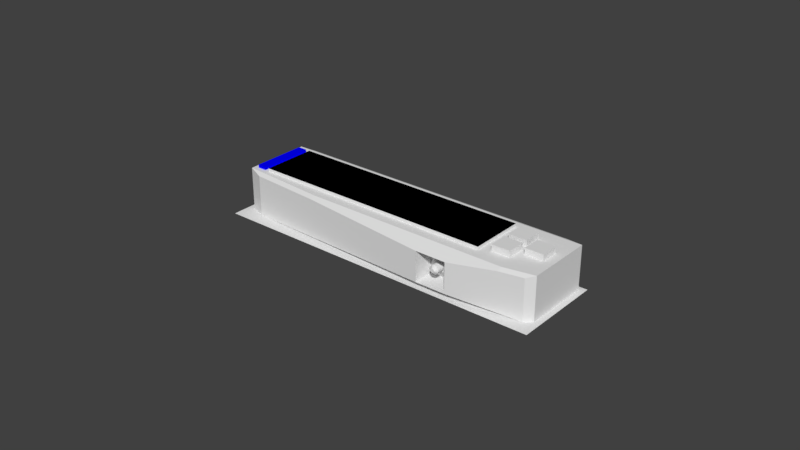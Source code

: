 # Source: LiquidDisp.blend  (saved by Blender 2.79.0; exported with 4.5.12 LTS)
import bpy
from mathutils import Matrix  # noqa: F401  (used for matrix-valued properties, if any)

bpy.ops.wm.read_factory_settings(use_empty=True)
scene = bpy.context.scene
scene.name = 'Scene'

# ---- collections
col_collection_1 = bpy.data.collections.new('Collection 1'); scene.collection.children.link(col_collection_1)

# ---- materials (node trees are filled in below, after node groups)
mat_liquidextmaterial = bpy.data.materials.new('LiquidExtMaterial')
mat_liquidextmaterial.alpha_threshold = 0.0
mat_liquidextmaterial.use_transparent_shadow = False
mat_liquidextmaterial.roughness = 0.5
mat_liquidindmaterial = bpy.data.materials.new('LiquidIndMaterial')
mat_liquidindmaterial.alpha_threshold = 0.0
mat_liquidindmaterial.use_transparent_shadow = False
mat_liquidindmaterial.diffuse_color = (0.0, 0.0, 1.0, 1.0)
mat_liquidindmaterial.roughness = 0.5
mat_buttonmaterial = bpy.data.materials.new('ButtonMaterial')
mat_buttonmaterial.alpha_threshold = 0.0
mat_buttonmaterial.use_transparent_shadow = False
mat_buttonmaterial.roughness = 0.5
mat_dispensermaterial = bpy.data.materials.new('DispenserMaterial')
mat_dispensermaterial.alpha_threshold = 0.0
mat_dispensermaterial.use_transparent_shadow = False
mat_dispensermaterial.roughness = 0.5
mat_screenmaterial = bpy.data.materials.new('ScreenMaterial')
mat_screenmaterial.alpha_threshold = 0.0
mat_screenmaterial.use_transparent_shadow = False
mat_screenmaterial.diffuse_color = (0.0, 0.0, 0.0, 1.0)
mat_screenmaterial.roughness = 0.5
mat_backplatematerial = bpy.data.materials.new('BackplateMaterial')
mat_backplatematerial.alpha_threshold = 0.0
mat_backplatematerial.use_transparent_shadow = False
mat_backplatematerial.roughness = 0.5

# ---- material node trees

# ---- world
world_world = bpy.data.worlds.new('World'); scene.world = world_world
world_world.color = (0.05088, 0.05088, 0.05088)
world_world.use_sun_shadow = False
world_world.sun_shadow_jitter_overblur = 0.0
world_world.cycles.sampling_method = 'MANUAL'

# ---- meshes
me_cube_007 = bpy.data.meshes.new('Cube.007')
me_cube_007.from_pydata([(-0.005, 0.004, -0.0049), (-0.005, 0.004, 0.0049), (0.005, 0.004, -0.0049), (0.005, 0.004, 0.0049), (-0.005, 0.003, -0.0049), (-0.005, 0.003, 0.0049), (0.005, 0.003, -0.0049), (0.005, 0.003, 0.0049), (-0.002134, 0.0009116, -0.002091), (0.002134, 0.0009116, 0.002091), (-0.002134, 0.0009116, 0.002091), (0.002134, 0.0009116, -0.002091), (-0.0003, 0.00045, -0.00147), (-0.0006414, 0.00045, -0.001329), (-0.0006808, 0.0005011, -0.001539), (-0.001359, 0.00045, -0.0006114), (-0.0015, 0.00045, -0.00027), (-0.00157, 0.0005013, -0.00065), (0.0003, 0.00045, 0.00147), (0.0006414, 0.00045, 0.001329), (0.0006808, 0.0005011, 0.001539), (0.001359, 0.00045, 0.0006114), (0.0015, 0.00045, 0.00027), (0.00157, 0.0005013, 0.00065), (-0.0015, 0.00045, 0.00027), (-0.001359, 0.00045, 0.0006114), (-0.00157, 0.0005013, 0.00065), (-0.0006414, 0.00045, 0.001329), (-0.0003, 0.00045, 0.00147), (-0.0006808, 0.0005011, 0.001539), (0.0015, 0.00045, -0.00027), (0.001359, 0.00045, -0.0006114), (0.00157, 0.0005013, -0.00065), (0.0006414, 0.00045, -0.001329), (0.0003, 0.00045, -0.00147), (0.0006808, 0.0005011, -0.001539), (-0.0007, -0.00295, -0.0001109), (-0.0015, -0.00215, -0.00027), (-0.0006804, -0.00295, -0.0001583), (-0.001359, -0.00215, -0.0006114), (-0.0001883, -0.00295, -0.0006504), (-0.0006414, -0.00215, -0.001329), (-0.0001409, -0.00295, -0.00067), (-0.0003, -0.00215, -0.00147), (-0.0001409, -0.00295, 0.00067), (-0.0003, -0.00215, 0.00147), (-0.0001883, -0.00295, 0.0006504), (-0.0006414, -0.00215, 0.001329), (-0.0006804, -0.00295, 0.0001583), (-0.001359, -0.00215, 0.0006114), (-0.0007, -0.00295, 0.0001109), (-0.0015, -0.00215, 0.00027), (0.0001409, -0.00295, -0.00067), (0.0003, -0.00215, -0.00147), (0.0001883, -0.00295, -0.0006504), (0.0006414, -0.00215, -0.001329), (0.0006804, -0.00295, -0.0001583), (0.001359, -0.00215, -0.0006114), (0.0007, -0.00295, -0.0001109), (0.0015, -0.00215, -0.00027), (0.0007, -0.00295, 0.0001109), (0.0015, -0.00215, 0.00027), (0.0006804, -0.00295, 0.0001583), (0.001359, -0.00215, 0.0006114), (0.0001883, -0.00295, 0.0006504), (0.0006414, -0.00215, 0.001329), (0.0001409, -0.00295, 0.00067), (0.0003, -0.00215, 0.00147)], [], [(4, 5, 1, 0), (0, 1, 3, 2), (8, 17, 16, 24, 26, 10, 5, 4), (24, 51, 49, 25), (30, 59, 57, 31), (18, 67, 65, 19), (2, 3, 7, 6), (3, 1, 5, 7), (6, 7, 9, 23, 22, 30, 32, 11), (0, 2, 6, 4), (26, 25, 27, 29, 10), (20, 19, 21, 23, 9), (45, 28, 27, 47), (4, 6, 11, 35, 34, 12, 14, 8), (7, 5, 10, 29, 28, 18, 20, 9), (32, 31, 33, 35, 11), (52, 54, 56, 58, 60, 62, 64, 66, 44, 46, 48, 50, 36, 38, 40, 42), (14, 13, 15, 17, 8), (47, 27, 25, 49), (61, 22, 21, 63), (13, 41, 39, 15), (12, 13, 14), (15, 16, 17), (18, 19, 20), (21, 22, 23), (24, 25, 26), (27, 28, 29), (30, 31, 32), (33, 34, 35), (12, 34, 53, 43), (37, 51, 24, 16), (19, 65, 63, 21), (18, 28, 45, 67), (53, 34, 33, 55), (55, 33, 31, 57), (30, 22, 61, 59), (12, 43, 41, 13), (42, 40, 41, 43), (38, 36, 37, 39), (66, 64, 65, 67), (62, 60, 61, 63), (46, 44, 45, 47), (50, 48, 49, 51), (54, 52, 53, 55), (58, 56, 57, 59), (40, 38, 39, 41), (36, 50, 51, 37), (43, 53, 52, 42), (55, 57, 56, 54), (59, 61, 60, 58), (63, 65, 64, 62), (67, 45, 44, 66), (47, 49, 48, 46), (37, 16, 15, 39)])
_uv = me_cube_007.uv_layers.new(name='UVMap')
_uv.uv.foreach_set('vector', [0.44, 0.99, 0.44, 0.5, 0.49, 0.5, 0.49, 0.99, 0.49, 0.0, 0.98, 0.0, 0.98, 0.5, 0.49, 0.5, 0.1405, 0.3567, 0.2125, 0.3285, 0.2315, 0.325, 0.2585, 0.325, 0.2775, 0.3285, 0.3495, 0.3567, 0.49, 0.5, 9.313e-08, 0.5, 0.1708, 0.5, 0.1708, 0.63, 0.1537, 0.63, 0.1537, 0.5, 0.6043, 0.5, 0.6043, 0.63, 0.59, 0.63, 0.59, 0.5, 0.06468, 0.63, 0.06468, 0.76, 0.04761, 0.76, 0.04761, 0.63, 0.59, 0.5, 0.59, 0.9693, 0.54, 0.9693, 0.54, 0.5, 0.49, 1.0, 0.49, 0.5, 0.54, 0.5, 0.54, 1.0, 0.0, 9.313e-08, 0.49, 0.0, 0.3495, 0.1433, 0.2775, 0.1715, 0.2585, 0.175, 0.2315, 0.175, 0.2125, 0.1715, 0.1405, 0.1433, 0.39, 0.9789, 0.39, 0.5, 0.44, 0.5, 0.44, 0.9789, 0.2775, 0.3285, 0.2756, 0.3179, 0.3114, 0.2821, 0.3219, 0.284, 0.3495, 0.3567, 0.3219, 0.216, 0.3114, 0.2179, 0.2756, 0.1821, 0.2775, 0.1715, 0.3495, 0.1433, 0.09468, 0.76, 0.09468, 0.63, 0.1118, 0.63, 0.1118, 0.76, 9.313e-08, 0.5, 0.0, 9.313e-08, 0.1405, 0.1433, 0.1681, 0.216, 0.1715, 0.235, 0.1715, 0.265, 0.1681, 0.284, 0.1405, 0.3567, 0.49, 0.0, 0.49, 0.5, 0.3495, 0.3567, 0.3219, 0.284, 0.3185, 0.265, 0.3185, 0.235, 0.3219, 0.216, 0.3495, 0.1433, 0.2125, 0.1715, 0.2144, 0.1821, 0.1786, 0.2179, 0.1681, 0.216, 0.1405, 0.1433, 0.349, 0.5509, 0.35, 0.5533, 0.35, 0.5881, 0.349, 0.5905, 0.3412, 0.5983, 0.3388, 0.5993, 0.304, 0.5993, 0.3016, 0.5983, 0.2917, 0.5884, 0.2907, 0.586, 0.2907, 0.5512, 0.2917, 0.5488, 0.2995, 0.541, 0.3019, 0.54, 0.3367, 0.54, 0.3391, 0.541, 0.1681, 0.284, 0.1786, 0.2821, 0.2144, 0.3179, 0.2125, 0.3285, 0.1405, 0.3567, 0.1118, 0.76, 0.1118, 0.63, 0.1476, 0.63, 0.1476, 0.76, 0.6302, 0.63, 0.6302, 0.5, 0.6486, 0.5, 0.6486, 0.63, 0.2507, 0.5, 0.2507, 0.63, 0.2148, 0.63, 0.2148, 0.5, 0.1715, 0.265, 0.1786, 0.2821, 0.1681, 0.284, 0.2144, 0.3179, 0.2315, 0.325, 0.2125, 0.3285, 0.3185, 0.235, 0.3114, 0.2179, 0.3219, 0.216, 0.2756, 0.1821, 0.2585, 0.175, 0.2775, 0.1715, 0.2585, 0.325, 0.2756, 0.3179, 0.2775, 0.3285, 0.3114, 0.2821, 0.3185, 0.265, 0.3219, 0.284, 0.2315, 0.175, 0.2144, 0.1821, 0.2125, 0.1715, 0.1786, 0.2179, 0.1715, 0.235, 0.1681, 0.216, 0.1394, 0.63, 0.1106, 0.63, 0.1106, 0.5, 0.1394, 0.5, 0.1978, 0.63, 0.1708, 0.63, 0.1708, 0.5, 0.1978, 0.5, 0.6932, 0.5, 0.6932, 0.63, 0.6486, 0.63, 0.6486, 0.5, 0.06468, 0.63, 0.09468, 0.63, 0.09468, 0.76, 0.06468, 0.76, 0.1106, 0.5, 0.1106, 0.63, 0.09227, 0.63, 0.09227, 0.5, 0.09227, 0.5, 0.09227, 0.63, 0.04761, 0.63, 0.04761, 0.5, 0.6043, 0.5, 0.6302, 0.5, 0.6302, 0.63, 0.6043, 0.63, 0.1394, 0.63, 0.1394, 0.5, 0.1537, 0.5, 0.1537, 0.63, 0.3391, 0.541, 0.3367, 0.54, 0.3446, 0.5, 0.3617, 0.5071, 0.3019, 0.54, 0.2995, 0.541, 0.2769, 0.5071, 0.2939, 0.5, 0.3016, 0.5983, 0.304, 0.5993, 0.2961, 0.6393, 0.279, 0.6322, 0.3388, 0.5993, 0.3412, 0.5983, 0.3638, 0.6322, 0.3468, 0.6393, 0.2907, 0.586, 0.2917, 0.5884, 0.2578, 0.611, 0.2507, 0.5939, 0.2917, 0.5488, 0.2907, 0.5512, 0.2507, 0.5432, 0.2578, 0.5262, 0.35, 0.5533, 0.349, 0.5509, 0.3829, 0.5283, 0.39, 0.5454, 0.349, 0.5905, 0.35, 0.5881, 0.39, 0.5961, 0.3829, 0.6131, 0.3367, 0.54, 0.3019, 0.54, 0.2939, 0.5, 0.3446, 0.5, 0.1898, 0.67, 0.1787, 0.67, 0.1708, 0.63, 0.1978, 0.63, 0.3617, 0.5071, 0.3829, 0.5283, 0.349, 0.5509, 0.3391, 0.541, 0.39, 0.5454, 0.39, 0.5961, 0.35, 0.5881, 0.35, 0.5533, 0.3829, 0.6131, 0.3638, 0.6322, 0.3412, 0.5983, 0.349, 0.5905, 0.3468, 0.6393, 0.2961, 0.6393, 0.304, 0.5993, 0.3388, 0.5993, 0.279, 0.6322, 0.2578, 0.611, 0.2917, 0.5884, 0.3016, 0.5983, 0.2507, 0.5939, 0.2507, 0.5432, 0.2907, 0.5512, 0.2907, 0.586, 0.1978, 0.63, 0.1978, 0.5, 0.2148, 0.5, 0.2148, 0.63])
me_cube_007.materials.append(mat_liquidextmaterial)
me_cube_007.use_remesh_preserve_volume = False
me_cube_007.use_remesh_preserve_attributes = False
me_cube_007.use_mirror_vertex_groups = False
me_cube_007.update()
me_cube_006 = bpy.data.meshes.new('Cube.006')
me_cube_006.from_pydata([(-0.01, -0.01, -0.01), (-0.01, -0.01, 0.01), (-0.01, 0.01, -0.01), (-0.01, 0.01, 0.01), (0.01, -0.01, -0.01), (0.01, -0.01, 0.01), (0.01, 0.01, -0.01), (0.01, 0.01, 0.01)], [], [(0, 1, 3, 2), (2, 3, 7, 6), (6, 7, 5, 4), (4, 5, 1, 0), (2, 6, 4, 0), (7, 3, 1, 5)])
me_cube_006.materials.append(mat_liquidindmaterial)
me_cube_006.use_remesh_preserve_volume = False
me_cube_006.use_remesh_preserve_attributes = False
me_cube_006.use_mirror_vertex_groups = False
me_cube_006.update()
me_cube_005 = bpy.data.meshes.new('Cube.005')
me_cube_005.from_pydata([(-0.003, -0.003, -0.003), (-0.003, -0.003, 0.003), (-0.003, 0.003, -0.003), (-0.003, 0.003, 0.003), (0.003, -0.003, -0.003), (0.003, -0.003, 0.003), (0.003, 0.003, -0.003), (0.003, 0.003, 0.003)], [], [(0, 1, 3, 2), (2, 3, 7, 6), (6, 7, 5, 4), (4, 5, 1, 0), (2, 6, 4, 0), (7, 3, 1, 5)])
me_cube_005.materials.append(mat_buttonmaterial)
me_cube_005.use_remesh_preserve_volume = False
me_cube_005.use_remesh_preserve_attributes = False
me_cube_005.use_mirror_vertex_groups = False
me_cube_005.update()
me_cube_004 = bpy.data.meshes.new('Cube.004')
me_cube_004.from_pydata([(-0.003, -0.003, -0.003), (-0.003, -0.003, 0.003), (-0.003, 0.003, -0.003), (-0.003, 0.003, 0.003), (0.003, -0.003, -0.003), (0.003, -0.003, 0.003), (0.003, 0.003, -0.003), (0.003, 0.003, 0.003)], [], [(0, 1, 3, 2), (2, 3, 7, 6), (6, 7, 5, 4), (4, 5, 1, 0), (2, 6, 4, 0), (7, 3, 1, 5)])
me_cube_004.materials.append(mat_buttonmaterial)
me_cube_004.use_remesh_preserve_volume = False
me_cube_004.use_remesh_preserve_attributes = False
me_cube_004.use_mirror_vertex_groups = False
me_cube_004.update()
me_cube_001 = bpy.data.meshes.new('Cube.001')
me_cube_001.from_pydata([(-0.003, -0.003, -0.003), (-0.003, -0.003, 0.003), (-0.003, 0.003, -0.003), (-0.003, 0.003, 0.003), (0.003, -0.003, -0.003), (0.003, -0.003, 0.003), (0.003, 0.003, -0.003), (0.003, 0.003, 0.003)], [], [(0, 1, 3, 2), (2, 3, 7, 6), (6, 7, 5, 4), (4, 5, 1, 0), (2, 6, 4, 0), (7, 3, 1, 5)])
me_cube_001.materials.append(mat_buttonmaterial)
me_cube_001.use_remesh_preserve_volume = False
me_cube_001.use_remesh_preserve_attributes = False
me_cube_001.use_mirror_vertex_groups = False
me_cube_001.update()
me_cube = bpy.data.meshes.new('Cube')
me_cube.from_pydata([(-0.04, -0.009, -0.0005), (-0.04, -0.009, 0.0005), (-0.04, 0.009, -0.0005), (-0.04, 0.009, 0.0005), (0.04, -0.009, -0.0005), (0.04, -0.009, 0.0005), (0.04, 0.009, -0.0005), (0.04, 0.009, 0.0005)], [], [(0, 1, 3, 2), (2, 3, 7, 6), (6, 7, 5, 4), (4, 5, 1, 0), (2, 6, 4, 0), (7, 3, 1, 5)])
me_cube.polygons.foreach_set('material_index', [0, 0, 0, 0, 0, 1])
_uv = me_cube.uv_layers.new(name='UVMap')
_uv.uv.foreach_set('vector', [0.775, 0.2625, 0.775, 0.25, 1.0, 0.25, 1.0, 0.2625, 2.98e-08, 0.2375, 2.98e-08, 0.225, 1.0, 0.225, 1.0, 0.2375, 0.775, 0.275, 0.775, 0.2625, 1.0, 0.2625, 1.0, 0.275, 1.0, 0.2375, 1.0, 0.25, 0.0, 0.25, 5.96e-08, 0.2375, 1.49e-07, 2.682e-07, 1.0, 0.0, 1.0, 0.225, 1.49e-07, 0.225, 0.0, 0.0, 0.0, 0.0, 0.0, 0.0, 0.0, 0.0])
me_cube.materials.append(mat_dispensermaterial)
me_cube.materials.append(mat_screenmaterial)
me_cube.use_remesh_preserve_volume = False
me_cube.use_remesh_preserve_attributes = False
me_cube.use_mirror_vertex_groups = False
me_cube.update()
me_cube_002 = bpy.data.meshes.new('Cube.002')
me_cube_002.from_pydata([(0.018, -0.015, -0.0049), (0.018, -0.015, 0.0049), (0.018, -0.007, -0.0049), (0.018, -0.007, 0.0049), (0.028, -0.015, -0.0049), (0.028, -0.015, 0.0049), (0.028, -0.007, -0.0049), (0.028, -0.007, 0.0049), (-0.04575, -0.0105, -0.007), (0.018, -0.015, -0.0049), (0.018, -0.015, 0.0049), (0.028, -0.015, -0.0049), (0.05065, -0.0105, -0.007), (0.028, -0.015, 0.0049), (-0.04786, -0.01035, -0.007), (-0.053, -0.008466, -0.007), (-0.04786, -0.01035, 0.0063), (-0.053, -0.008466, 0.007), (-0.053, 0.0135, -0.007), (-0.0477, 0.015, -0.007), (-0.0477, 0.015, 0.0063), (-0.053, 0.0135, 0.007), (0.053, -0.008534, -0.007), (0.05065, -0.0105, -0.007), (0.05065, -0.0105, 0.0063), (0.053, -0.008534, 0.007), (0.0477, 0.015, -0.007), (0.053, 0.0135, -0.007), (0.053, 0.0135, 0.007), (0.0477, 0.015, 0.0063), (-0.02418, -0.0105, 0.007), (-0.0245, -0.012, 0.0063), (0.0431, -0.012, 0.0063), (0.0431, -0.0105, 0.007)], [], [(0, 2, 3, 1), (2, 6, 7, 3), (6, 4, 5, 7), (2, 0, 4, 6), (7, 5, 1, 3), (8, 9, 10, 31, 16, 14), (27, 28, 25, 22), (23, 24, 32, 13, 11, 12), (28, 21, 17, 30, 33, 25), (32, 33, 30, 31, 10, 13), (19, 20, 29, 26), (8, 12, 11, 9), (15, 17, 21, 18), (14, 16, 17, 15), (20, 19, 18, 21), (21, 28, 29, 20), (28, 27, 26, 29), (24, 23, 22, 25), (30, 17, 16, 31), (32, 24, 25, 33), (18, 19, 26, 27, 22, 23, 12, 8, 14, 15)])
_uv = me_cube_002.uv_layers.new(name='UVMap')
_uv.uv.foreach_set('vector', [0.8626, 0.7903, 0.9411, 0.7903, 0.9411, 0.8828, 0.8626, 0.8828, 0.8626, 0.5092, 0.8626, 0.415, 0.9588, 0.415, 0.9588, 0.5092, 0.9411, 0.7903, 0.8626, 0.7903, 0.8626, 0.6979, 0.9411, 0.6979, 0.8626, 0.5093, 0.9402, 0.5092, 0.9402, 0.6035, 0.8626, 0.6036, 0.8626, 0.6036, 0.9403, 0.6036, 0.9403, 0.6979, 0.8626, 0.6979, 0.7251, 0.6027, 0.7457, 0.0, 0.842, 3.514e-08, 0.8557, 0.4018, 0.8557, 0.6226, 0.7251, 0.6226, 1.0, 0.2078, 0.8626, 0.2078, 0.8626, 0.0, 1.0, 0.0, 0.8626, 0.883, 0.732, 0.883, 0.732, 0.8127, 0.7457, 0.672, 0.842, 0.672, 0.8626, 0.883, 0.3079, 1.0, 0.3079, 0.0002916, 0.5212, 0.0, 0.541, 0.2718, 0.541, 0.9063, 0.5219, 0.9997, 0.5565, 0.9064, 0.541, 0.9063, 0.541, 0.2718, 0.5565, 0.2688, 0.5877, 0.6697, 0.5877, 0.764, 0.7251, 0.9498, 0.5946, 0.9498, 0.5946, 0.04999, 0.7251, 0.04999, 0.04668, 0.06841, 0.04668, 0.9776, 9.142e-09, 0.764, 0.0, 0.6696, 1.0, 0.415, 0.8626, 0.415, 0.8626, 0.2078, 1.0, 0.2078, 0.7251, 0.6226, 0.8557, 0.6226, 0.8626, 0.672, 0.7251, 0.672, 0.5946, 0.9498, 0.7251, 0.9498, 0.7251, 0.9998, 0.5877, 0.9998, 0.3079, 0.0002916, 0.3079, 1.0, 0.2944, 0.9501, 0.2944, 0.05036, 0.5877, 0.0, 0.7251, 0.0, 0.7251, 0.04999, 0.5946, 0.04999, 0.732, 0.883, 0.8626, 0.883, 0.8626, 0.9041, 0.7251, 0.9041, 0.541, 0.2718, 0.5212, 0.0, 0.5405, 0.04854, 0.5565, 0.2688, 0.5565, 0.9064, 0.542, 0.9776, 0.5219, 0.9997, 0.541, 0.9063, 0.2798, 0.0, 0.2944, 0.04999, 0.2944, 0.9498, 0.2798, 0.9998, 0.06578, 0.9998, 0.04668, 0.9776, 0.04668, 0.9776, 0.04668, 0.06841, 0.04813, 0.0485, 0.06644, 0.0])
me_cube_002.materials.append(mat_dispensermaterial)
me_cube_002.use_remesh_preserve_volume = False
me_cube_002.use_remesh_preserve_attributes = False
me_cube_002.use_mirror_vertex_groups = False
me_cube_002.update()
me_plane = bpy.data.meshes.new('Plane')
me_plane.from_pydata([(-0.055, -0.015, 0.0), (0.055, -0.015, 0.0), (-0.055, 0.015, 0.0), (0.055, 0.015, 0.0)], [], [(0, 1, 3, 2)])
_uv = me_plane.uv_layers.new(name='UVMap')
_uv.uv.foreach_set('vector', [5.225e-05, 5.222e-05, 0.9999, 5.222e-05, 0.9999, 0.2728, 5.222e-05, 0.2728])
me_plane.materials.append(mat_backplatematerial)
me_plane.use_remesh_preserve_volume = False
me_plane.use_remesh_preserve_attributes = False
me_plane.use_mirror_vertex_groups = False
me_plane.update()

# ---- objects
ob_extension = bpy.data.objects.new('Extension', me_cube_007)
ob_indicatorstrip = bpy.data.objects.new('IndicatorStrip', me_cube_006)
ob_confirmbutton = bpy.data.objects.new('ConfirmButton', me_cube_005)
ob_downbutton = bpy.data.objects.new('DownButton', me_cube_004)
ob_upbutton = bpy.data.objects.new('UpButton', me_cube_001)
ob_screen = bpy.data.objects.new('Screen', me_cube)
ob_main = bpy.data.objects.new('Main', me_cube_002)
ob_backplate = bpy.data.objects.new('Backplate', me_plane)

# ---- transforms, parenting, visibility, modifiers, constraints
ob_extension.location = (0.0, 0.054, 0.015)
ob_extension.lineart.crease_threshold = 0.0
ob_indicatorstrip.location = (-0.073, 0.067, 0.0225)
ob_indicatorstrip.scale = (0.15, 0.9, 0.05)
ob_indicatorstrip.lineart.crease_threshold = 0.0
ob_confirmbutton.location = (0.024, 0.067, 0.0225)
ob_confirmbutton.scale = (1.0, 1.0, 0.5)
ob_confirmbutton.lineart.crease_threshold = 0.0
ob_downbutton.location = (0.016, 0.063, 0.0225)
ob_downbutton.scale = (1.0, 1.0, 0.5)
ob_downbutton.lineart.crease_threshold = 0.0
ob_upbutton.location = (0.016, 0.071, 0.0225)
ob_upbutton.scale = (1.0, 1.0, 0.5)
ob_upbutton.lineart.crease_threshold = 0.0
ob_screen.location = (-0.03, 0.067, 0.0225)
ob_screen.lineart.crease_threshold = 0.0
ob_main.location = (-0.023, 0.065, 0.015)
ob_main.lineart.crease_threshold = 0.0
ob_backplate.location = (-0.023, 0.065, 0.008)
ob_backplate.lineart.crease_threshold = 0.0

# ---- collection membership
col_collection_1.objects.link(ob_extension)
col_collection_1.objects.link(ob_indicatorstrip)
col_collection_1.objects.link(ob_confirmbutton)
col_collection_1.objects.link(ob_downbutton)
col_collection_1.objects.link(ob_upbutton)
col_collection_1.objects.link(ob_screen)
col_collection_1.objects.link(ob_main)
col_collection_1.objects.link(ob_backplate)

# ---- scene / render settings (as saved in the file)
scene.frame_start = 1; scene.frame_end = 250; scene.frame_set(0)
scene.render.engine = 'BLENDER_EEVEE_NEXT'
scene.render.resolution_percentage = 50
scene.render.dither_intensity = 0.0
scene.cycles.use_denoising = False
scene.cycles.samples = 128
scene.cycles.sampling_pattern = 'TABULATED_SOBOL'
scene.cycles.use_adaptive_sampling = False
scene.cycles.use_light_tree = False
scene.cycles.blur_glossy = 0.0
scene.cycles.sample_clamp_indirect = 0.0
scene.view_settings.view_transform = 'Standard'
bpy.context.view_layer.update()

# ---- added for rendering (the .blend has no active camera and no usable light): camera, sun
cam_auto = bpy.data.cameras.new('AutoCamera')
cam_auto.lens = 50.0
cam_auto.sensor_width = 36.0
cam_auto.clip_end = 1000.0
ob_auto_camera = bpy.data.objects.new('AutoCamera', cam_auto)
scene.collection.objects.link(ob_auto_camera)
ob_auto_camera.location = (0.162045, -0.157054, 0.164036)
ob_auto_camera.rotation_euler = (1.09748, -7.21219e-08, 0.694738)
scene.camera = ob_auto_camera
light_auto_sun = bpy.data.lights.new('AutoSun', 'SUN')
light_auto_sun.energy = 3.0
light_auto_sun.angle = 0.0523599
ob_auto_sun = bpy.data.objects.new('AutoSun', light_auto_sun)
scene.collection.objects.link(ob_auto_sun)
ob_auto_sun.rotation_euler = (0.872665, 0.174533, 0.523599)
bpy.context.view_layer.update()
